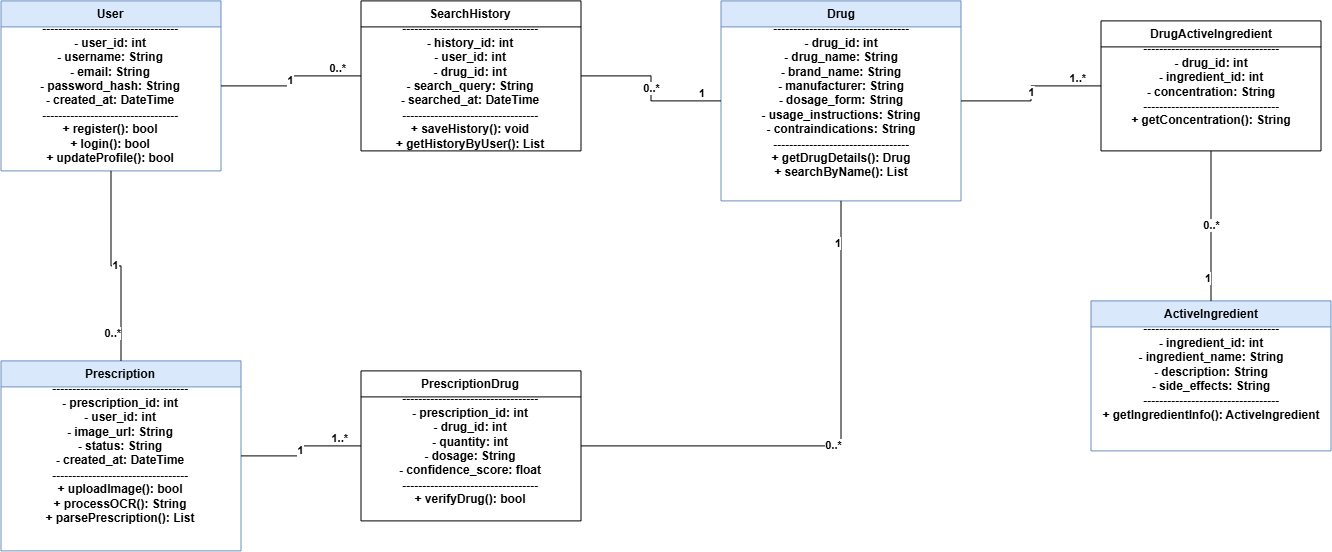

The diagram above was exported from draw.io. Its source (the exported page's mxGraphModel, read from the mxfile embedded in the PNG):
<mxGraphModel dx="1471" dy="801" grid="1" gridSize="10" guides="1" tooltips="1" connect="1" arrows="1" fold="1" page="1" pageScale="1" pageWidth="1600" pageHeight="1100" math="0" shadow="0">
  <root>
    <mxCell id="0" />
    <mxCell id="1" parent="0" />
    <mxCell id="class_user" parent="1" style="swimlane;fontStyle=1;align=center;verticalAlign=top;childLayout=stackLayout;horizontal=1;startSize=26;horizontalStack=0;resizeParent=1;resizeParentMax=0;resizeLast=0;collapsible=0;marginBottom=0;whiteSpace=wrap;html=1;fillColor=#dae8fc;strokeColor=#6c8ebf;fontColor=#000000;fontSize=12;" value="User&#10;----------------------------------&#10;- user_id: int&#10;- username: String&#10;- email: String&#10;- password_hash: String&#10;- created_at: DateTime&#10;----------------------------------&#10;+ register(): bool&#10;+ login(): bool&#10;+ updateProfile(): bool" vertex="1">
      <mxGeometry height="170" width="220" x="80" y="80" as="geometry" />
    </mxCell>
    <mxCell id="class_history" parent="1" style="swimlane;fontStyle=1;align=center;verticalAlign=top;childLayout=stackLayout;horizontal=1;startSize=26;horizontalStack=0;resizeParent=1;resizeParentMax=0;resizeLast=0;collapsible=0;marginBottom=0;whiteSpace=wrap;html=1;fillColor=#ffffff;strokeColor=#000000;fontColor=#000000;fontSize=12;" value="SearchHistory&#10;----------------------------------&#10;- history_id: int&#10;- user_id: int&#10;- drug_id: int&#10;- search_query: String&#10;- searched_at: DateTime&#10;----------------------------------&#10;+ saveHistory(): void&#10;+ getHistoryByUser(): List" vertex="1">
      <mxGeometry height="150" width="220" x="440" y="80" as="geometry" />
    </mxCell>
    <mxCell id="class_drug" parent="1" style="swimlane;fontStyle=1;align=center;verticalAlign=top;childLayout=stackLayout;horizontal=1;startSize=26;horizontalStack=0;resizeParent=1;resizeParentMax=0;resizeLast=0;collapsible=0;marginBottom=0;whiteSpace=wrap;html=1;fillColor=#dae8fc;strokeColor=#6c8ebf;fontColor=#000000;fontSize=12;" value="Drug&#10;----------------------------------&#10;- drug_id: int&#10;- drug_name: String&#10;- brand_name: String&#10;- manufacturer: String&#10;- dosage_form: String&#10;- usage_instructions: String&#10;- contraindications: String&#10;----------------------------------&#10;+ getDrugDetails(): Drug&#10;+ searchByName(): List" vertex="1">
      <mxGeometry height="200" width="240" x="800" y="80" as="geometry" />
    </mxCell>
    <mxCell id="class_drug_ingredient" parent="1" style="swimlane;fontStyle=1;align=center;verticalAlign=top;childLayout=stackLayout;horizontal=1;startSize=26;horizontalStack=0;resizeParent=1;resizeParentMax=0;resizeLast=0;collapsible=0;marginBottom=0;whiteSpace=wrap;html=1;fillColor=#ffffff;strokeColor=#000000;fontColor=#000000;fontSize=12;" value="DrugActiveIngredient&#10;----------------------------------&#10;- drug_id: int&#10;- ingredient_id: int&#10;- concentration: String&#10;----------------------------------&#10;+ getConcentration(): String" vertex="1">
      <mxGeometry height="130" width="220" x="1180" y="100" as="geometry" />
    </mxCell>
    <mxCell id="class_ingredient" parent="1" style="swimlane;fontStyle=1;align=center;verticalAlign=top;childLayout=stackLayout;horizontal=1;startSize=26;horizontalStack=0;resizeParent=1;resizeParentMax=0;resizeLast=0;collapsible=0;marginBottom=0;whiteSpace=wrap;html=1;fillColor=#dae8fc;strokeColor=#6c8ebf;fontColor=#000000;fontSize=12;" value="ActiveIngredient&#10;----------------------------------&#10;- ingredient_id: int&#10;- ingredient_name: String&#10;- description: String&#10;- side_effects: String&#10;----------------------------------&#10;+ getIngredientInfo(): ActiveIngredient" vertex="1">
      <mxGeometry height="150" width="240" x="1170" y="380" as="geometry" />
    </mxCell>
    <mxCell id="class_prescription" parent="1" style="swimlane;fontStyle=1;align=center;verticalAlign=top;childLayout=stackLayout;horizontal=1;startSize=26;horizontalStack=0;resizeParent=1;resizeParentMax=0;resizeLast=0;collapsible=0;marginBottom=0;whiteSpace=wrap;html=1;fillColor=#dae8fc;strokeColor=#6c8ebf;fontColor=#000000;fontSize=12;" value="Prescription&#10;----------------------------------&#10;- prescription_id: int&#10;- user_id: int&#10;- image_url: String&#10;- status: String&#10;- created_at: DateTime&#10;----------------------------------&#10;+ uploadImage(): bool&#10;+ processOCR(): String&#10;+ parsePrescription(): List" vertex="1">
      <mxGeometry height="190" width="240" x="80" y="440" as="geometry" />
    </mxCell>
    <mxCell id="class_prescription_drug" parent="1" style="swimlane;fontStyle=1;align=center;verticalAlign=top;childLayout=stackLayout;horizontal=1;startSize=26;horizontalStack=0;resizeParent=1;resizeParentMax=0;resizeLast=0;collapsible=0;marginBottom=0;whiteSpace=wrap;html=1;fillColor=#ffffff;strokeColor=#000000;fontColor=#000000;fontSize=12;" value="PrescriptionDrug&#10;----------------------------------&#10;- prescription_id: int&#10;- drug_id: int&#10;- quantity: int&#10;- dosage: String&#10;- confidence_score: float&#10;----------------------------------&#10;+ verifyDrug(): bool" vertex="1">
      <mxGeometry height="150" width="220" x="440" y="450" as="geometry" />
    </mxCell>
    <mxCell id="rel_user_history" edge="1" parent="1" source="class_user" style="edgeStyle=orthogonalEdgeStyle;rounded=0;orthogonalLoop=1;jettySize=auto;html=1;endArrow=none;fontStyle=1;" target="class_history" value="1">
      <mxGeometry relative="1" as="geometry">
        <mxPoint x="310" y="150" as="geometry" />
      </mxGeometry>
    </mxCell>
    <mxCell id="lbl_user_history_target" connectable="0" parent="rel_user_history" style="edgeLabel;html=1;align=right;verticalAlign=bottom;resizable=0;points=[];fontStyle=1;" value="0..*" vertex="1">
      <mxGeometry relative="1" x="0.8" as="geometry" />
    </mxCell>
    <mxCell id="rel_history_drug" edge="1" parent="1" source="class_history" style="edgeStyle=orthogonalEdgeStyle;rounded=0;orthogonalLoop=1;jettySize=auto;html=1;endArrow=none;fontStyle=1;" target="class_drug" value="0..*">
      <mxGeometry relative="1" as="geometry" />
    </mxCell>
    <mxCell id="lbl_history_drug_target" connectable="0" parent="rel_history_drug" style="edgeLabel;html=1;align=right;verticalAlign=bottom;resizable=0;points=[];fontStyle=1;" value="1" vertex="1">
      <mxGeometry relative="1" x="0.8" as="geometry" />
    </mxCell>
    <mxCell id="rel_user_prescription" edge="1" parent="1" source="class_user" style="edgeStyle=orthogonalEdgeStyle;rounded=0;orthogonalLoop=1;jettySize=auto;html=1;endArrow=none;fontStyle=1;" target="class_prescription" value="1">
      <mxGeometry relative="1" as="geometry" />
    </mxCell>
    <mxCell id="lbl_user_pres_target" connectable="0" parent="rel_user_prescription" style="edgeLabel;html=1;align=right;verticalAlign=bottom;resizable=0;points=[];fontStyle=1;" value="0..*" vertex="1">
      <mxGeometry relative="1" x="0.8" as="geometry" />
    </mxCell>
    <mxCell id="rel_pres_presdrug" edge="1" parent="1" source="class_prescription" style="edgeStyle=orthogonalEdgeStyle;rounded=0;orthogonalLoop=1;jettySize=auto;html=1;endArrow=none;fontStyle=1;" target="class_prescription_drug" value="1">
      <mxGeometry relative="1" as="geometry" />
    </mxCell>
    <mxCell id="lbl_pres_presdrug_target" connectable="0" parent="rel_pres_presdrug" style="edgeLabel;html=1;align=right;verticalAlign=bottom;resizable=0;points=[];fontStyle=1;" value="1..*" vertex="1">
      <mxGeometry relative="1" x="0.8" as="geometry" />
    </mxCell>
    <mxCell id="rel_presdrug_drug" edge="1" parent="1" source="class_prescription_drug" style="edgeStyle=orthogonalEdgeStyle;rounded=0;orthogonalLoop=1;jettySize=auto;html=1;endArrow=none;fontStyle=1;" target="class_drug" value="0..*">
      <mxGeometry relative="1" as="geometry" />
    </mxCell>
    <mxCell id="lbl_presdrug_drug_target" connectable="0" parent="rel_presdrug_drug" style="edgeLabel;html=1;align=right;verticalAlign=bottom;resizable=0;points=[];fontStyle=1;" value="1" vertex="1">
      <mxGeometry relative="1" x="0.8" as="geometry" />
    </mxCell>
    <mxCell id="rel_drug_drugi" edge="1" parent="1" source="class_drug" style="edgeStyle=orthogonalEdgeStyle;rounded=0;orthogonalLoop=1;jettySize=auto;html=1;endArrow=none;fontStyle=1;" target="class_drug_ingredient" value="1">
      <mxGeometry relative="1" as="geometry" />
    </mxCell>
    <mxCell id="lbl_drug_drugi_target" connectable="0" parent="rel_drug_drugi" style="edgeLabel;html=1;align=right;verticalAlign=bottom;resizable=0;points=[];fontStyle=1;" value="1..*" vertex="1">
      <mxGeometry relative="1" x="0.8" as="geometry" />
    </mxCell>
    <mxCell id="rel_drugi_ingredient" edge="1" parent="1" source="class_drug_ingredient" style="edgeStyle=orthogonalEdgeStyle;rounded=0;orthogonalLoop=1;jettySize=auto;html=1;endArrow=none;fontStyle=1;" target="class_ingredient" value="0..*">
      <mxGeometry relative="1" as="geometry" />
    </mxCell>
    <mxCell id="lbl_drugi_ingredient_target" connectable="0" parent="rel_drugi_ingredient" style="edgeLabel;html=1;align=right;verticalAlign=bottom;resizable=0;points=[];fontStyle=1;" value="1" vertex="1">
      <mxGeometry relative="1" x="0.8" as="geometry" />
    </mxCell>
  </root>
</mxGraphModel>